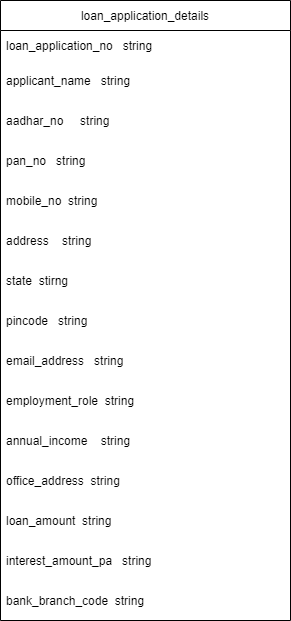

The diagram above was exported from draw.io. Its source (the exported page's mxGraphModel, read from the mxfile embedded in the PNG):
<mxGraphModel dx="868" dy="1550" grid="1" gridSize="10" guides="1" tooltips="1" connect="1" arrows="1" fold="1" page="1" pageScale="1" pageWidth="850" pageHeight="1100" math="0" shadow="0">
  <root>
    <mxCell id="0" />
    <mxCell id="1" parent="0" />
    <mxCell id="3CK4NBxH_O0AgMfOXPKL-57" value="loan_application_details" style="swimlane;fontStyle=0;childLayout=stackLayout;horizontal=1;startSize=30;horizontalStack=0;resizeParent=1;resizeParentMax=0;resizeLast=0;collapsible=1;marginBottom=0;" vertex="1" parent="1">
      <mxGeometry x="280" y="-1070" width="290" height="620" as="geometry" />
    </mxCell>
    <mxCell id="3CK4NBxH_O0AgMfOXPKL-58" value="loan_application_no   string" style="text;strokeColor=none;fillColor=none;align=left;verticalAlign=middle;spacingLeft=4;spacingRight=4;overflow=hidden;points=[[0,0.5],[1,0.5]];portConstraint=eastwest;rotatable=0;" vertex="1" parent="3CK4NBxH_O0AgMfOXPKL-57">
      <mxGeometry y="30" width="290" height="30" as="geometry" />
    </mxCell>
    <mxCell id="3CK4NBxH_O0AgMfOXPKL-61" value="applicant_name   string" style="text;strokeColor=none;fillColor=none;align=left;verticalAlign=middle;spacingLeft=4;spacingRight=4;overflow=hidden;points=[[0,0.5],[1,0.5]];portConstraint=eastwest;rotatable=0;" vertex="1" parent="3CK4NBxH_O0AgMfOXPKL-57">
      <mxGeometry y="60" width="290" height="40" as="geometry" />
    </mxCell>
    <mxCell id="3CK4NBxH_O0AgMfOXPKL-62" value="aadhar_no     string" style="text;strokeColor=none;fillColor=none;align=left;verticalAlign=middle;spacingLeft=4;spacingRight=4;overflow=hidden;points=[[0,0.5],[1,0.5]];portConstraint=eastwest;rotatable=0;" vertex="1" parent="3CK4NBxH_O0AgMfOXPKL-57">
      <mxGeometry y="100" width="290" height="40" as="geometry" />
    </mxCell>
    <mxCell id="3CK4NBxH_O0AgMfOXPKL-67" value="pan_no   string" style="text;strokeColor=none;fillColor=none;align=left;verticalAlign=middle;spacingLeft=4;spacingRight=4;overflow=hidden;points=[[0,0.5],[1,0.5]];portConstraint=eastwest;rotatable=0;" vertex="1" parent="3CK4NBxH_O0AgMfOXPKL-57">
      <mxGeometry y="140" width="290" height="40" as="geometry" />
    </mxCell>
    <mxCell id="3CK4NBxH_O0AgMfOXPKL-68" value="mobile_no  string" style="text;strokeColor=none;fillColor=none;align=left;verticalAlign=middle;spacingLeft=4;spacingRight=4;overflow=hidden;points=[[0,0.5],[1,0.5]];portConstraint=eastwest;rotatable=0;" vertex="1" parent="3CK4NBxH_O0AgMfOXPKL-57">
      <mxGeometry y="180" width="290" height="40" as="geometry" />
    </mxCell>
    <mxCell id="3CK4NBxH_O0AgMfOXPKL-69" value="address    string" style="text;strokeColor=none;fillColor=none;align=left;verticalAlign=middle;spacingLeft=4;spacingRight=4;overflow=hidden;points=[[0,0.5],[1,0.5]];portConstraint=eastwest;rotatable=0;" vertex="1" parent="3CK4NBxH_O0AgMfOXPKL-57">
      <mxGeometry y="220" width="290" height="40" as="geometry" />
    </mxCell>
    <mxCell id="3CK4NBxH_O0AgMfOXPKL-77" value="state  stirng" style="text;strokeColor=none;fillColor=none;align=left;verticalAlign=middle;spacingLeft=4;spacingRight=4;overflow=hidden;points=[[0,0.5],[1,0.5]];portConstraint=eastwest;rotatable=0;" vertex="1" parent="3CK4NBxH_O0AgMfOXPKL-57">
      <mxGeometry y="260" width="290" height="40" as="geometry" />
    </mxCell>
    <mxCell id="3CK4NBxH_O0AgMfOXPKL-78" value="pincode   string" style="text;strokeColor=none;fillColor=none;align=left;verticalAlign=middle;spacingLeft=4;spacingRight=4;overflow=hidden;points=[[0,0.5],[1,0.5]];portConstraint=eastwest;rotatable=0;" vertex="1" parent="3CK4NBxH_O0AgMfOXPKL-57">
      <mxGeometry y="300" width="290" height="40" as="geometry" />
    </mxCell>
    <mxCell id="3CK4NBxH_O0AgMfOXPKL-79" value="email_address   string" style="text;strokeColor=none;fillColor=none;align=left;verticalAlign=middle;spacingLeft=4;spacingRight=4;overflow=hidden;points=[[0,0.5],[1,0.5]];portConstraint=eastwest;rotatable=0;" vertex="1" parent="3CK4NBxH_O0AgMfOXPKL-57">
      <mxGeometry y="340" width="290" height="40" as="geometry" />
    </mxCell>
    <mxCell id="3CK4NBxH_O0AgMfOXPKL-80" value="employment_role  string" style="text;strokeColor=none;fillColor=none;align=left;verticalAlign=middle;spacingLeft=4;spacingRight=4;overflow=hidden;points=[[0,0.5],[1,0.5]];portConstraint=eastwest;rotatable=0;" vertex="1" parent="3CK4NBxH_O0AgMfOXPKL-57">
      <mxGeometry y="380" width="290" height="40" as="geometry" />
    </mxCell>
    <mxCell id="3CK4NBxH_O0AgMfOXPKL-81" value="annual_income    string" style="text;strokeColor=none;fillColor=none;align=left;verticalAlign=middle;spacingLeft=4;spacingRight=4;overflow=hidden;points=[[0,0.5],[1,0.5]];portConstraint=eastwest;rotatable=0;" vertex="1" parent="3CK4NBxH_O0AgMfOXPKL-57">
      <mxGeometry y="420" width="290" height="40" as="geometry" />
    </mxCell>
    <mxCell id="3CK4NBxH_O0AgMfOXPKL-82" value="office_address  string" style="text;strokeColor=none;fillColor=none;align=left;verticalAlign=middle;spacingLeft=4;spacingRight=4;overflow=hidden;points=[[0,0.5],[1,0.5]];portConstraint=eastwest;rotatable=0;" vertex="1" parent="3CK4NBxH_O0AgMfOXPKL-57">
      <mxGeometry y="460" width="290" height="40" as="geometry" />
    </mxCell>
    <mxCell id="3CK4NBxH_O0AgMfOXPKL-83" value="loan_amount  string" style="text;strokeColor=none;fillColor=none;align=left;verticalAlign=middle;spacingLeft=4;spacingRight=4;overflow=hidden;points=[[0,0.5],[1,0.5]];portConstraint=eastwest;rotatable=0;" vertex="1" parent="3CK4NBxH_O0AgMfOXPKL-57">
      <mxGeometry y="500" width="290" height="40" as="geometry" />
    </mxCell>
    <mxCell id="3CK4NBxH_O0AgMfOXPKL-84" value="interest_amount_pa   string" style="text;strokeColor=none;fillColor=none;align=left;verticalAlign=middle;spacingLeft=4;spacingRight=4;overflow=hidden;points=[[0,0.5],[1,0.5]];portConstraint=eastwest;rotatable=0;" vertex="1" parent="3CK4NBxH_O0AgMfOXPKL-57">
      <mxGeometry y="540" width="290" height="40" as="geometry" />
    </mxCell>
    <mxCell id="3CK4NBxH_O0AgMfOXPKL-85" value="bank_branch_code  string" style="text;strokeColor=none;fillColor=none;align=left;verticalAlign=middle;spacingLeft=4;spacingRight=4;overflow=hidden;points=[[0,0.5],[1,0.5]];portConstraint=eastwest;rotatable=0;" vertex="1" parent="3CK4NBxH_O0AgMfOXPKL-57">
      <mxGeometry y="580" width="290" height="40" as="geometry" />
    </mxCell>
  </root>
</mxGraphModel>